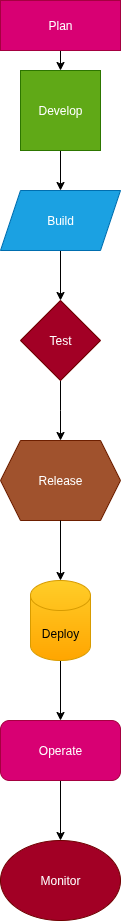

The diagram above was exported from draw.io. Its source (the exported page's mxGraphModel, read from the mxfile embedded in the PNG):
<mxGraphModel dx="808" dy="452" grid="1" gridSize="10" guides="1" tooltips="1" connect="1" arrows="1" fold="1" page="1" pageScale="1" pageWidth="827" pageHeight="1169" math="0" shadow="0">
  <root>
    <mxCell id="0" />
    <mxCell id="1" parent="0" />
    <mxCell id="K_O4CtY-QLoP4FDNuXZY-4" style="edgeStyle=orthogonalEdgeStyle;rounded=0;orthogonalLoop=1;jettySize=auto;html=1;exitX=0.5;exitY=1;exitDx=0;exitDy=0;entryX=0.5;entryY=0;entryDx=0;entryDy=0;" edge="1" parent="1" source="K_O4CtY-QLoP4FDNuXZY-1" target="K_O4CtY-QLoP4FDNuXZY-2">
      <mxGeometry relative="1" as="geometry" />
    </mxCell>
    <mxCell id="K_O4CtY-QLoP4FDNuXZY-1" value="Plan" style="rounded=0;whiteSpace=wrap;html=1;fillColor=#d80073;strokeColor=#A50040;fontColor=#ffffff;" vertex="1" parent="1">
      <mxGeometry x="310" y="20" width="120" height="50" as="geometry" />
    </mxCell>
    <mxCell id="K_O4CtY-QLoP4FDNuXZY-7" style="edgeStyle=orthogonalEdgeStyle;rounded=0;orthogonalLoop=1;jettySize=auto;html=1;" edge="1" parent="1" source="K_O4CtY-QLoP4FDNuXZY-2" target="K_O4CtY-QLoP4FDNuXZY-5">
      <mxGeometry relative="1" as="geometry" />
    </mxCell>
    <mxCell id="K_O4CtY-QLoP4FDNuXZY-2" value="Develop" style="whiteSpace=wrap;html=1;aspect=fixed;fillColor=#60a917;fontColor=#ffffff;strokeColor=#2D7600;" vertex="1" parent="1">
      <mxGeometry x="330" y="90" width="80" height="80" as="geometry" />
    </mxCell>
    <mxCell id="K_O4CtY-QLoP4FDNuXZY-11" style="edgeStyle=orthogonalEdgeStyle;rounded=0;orthogonalLoop=1;jettySize=auto;html=1;entryX=0.5;entryY=0;entryDx=0;entryDy=0;" edge="1" parent="1" source="K_O4CtY-QLoP4FDNuXZY-5" target="K_O4CtY-QLoP4FDNuXZY-8">
      <mxGeometry relative="1" as="geometry" />
    </mxCell>
    <mxCell id="K_O4CtY-QLoP4FDNuXZY-5" value="Build" style="shape=parallelogram;perimeter=parallelogramPerimeter;whiteSpace=wrap;html=1;fixedSize=1;fillColor=#1ba1e2;fontColor=#ffffff;strokeColor=#006EAF;" vertex="1" parent="1">
      <mxGeometry x="310" y="210" width="120" height="60" as="geometry" />
    </mxCell>
    <mxCell id="K_O4CtY-QLoP4FDNuXZY-13" style="edgeStyle=orthogonalEdgeStyle;rounded=0;orthogonalLoop=1;jettySize=auto;html=1;exitX=0.5;exitY=1;exitDx=0;exitDy=0;entryX=0;entryY=0.5;entryDx=0;entryDy=0;" edge="1" parent="1" source="K_O4CtY-QLoP4FDNuXZY-8">
      <mxGeometry relative="1" as="geometry">
        <mxPoint x="370" y="460" as="targetPoint" />
      </mxGeometry>
    </mxCell>
    <mxCell id="K_O4CtY-QLoP4FDNuXZY-8" value="Test" style="rhombus;whiteSpace=wrap;html=1;fillColor=#a20025;fontColor=#ffffff;strokeColor=#6F0000;" vertex="1" parent="1">
      <mxGeometry x="330" y="320" width="80" height="80" as="geometry" />
    </mxCell>
    <mxCell id="K_O4CtY-QLoP4FDNuXZY-14" value="Release" style="shape=hexagon;perimeter=hexagonPerimeter2;whiteSpace=wrap;html=1;fixedSize=1;fillColor=#a0522d;fontColor=#ffffff;strokeColor=#6D1F00;" vertex="1" parent="1">
      <mxGeometry x="310" y="460" width="120" height="80" as="geometry" />
    </mxCell>
    <mxCell id="K_O4CtY-QLoP4FDNuXZY-18" style="edgeStyle=orthogonalEdgeStyle;rounded=0;orthogonalLoop=1;jettySize=auto;html=1;entryX=0.5;entryY=0;entryDx=0;entryDy=0;" edge="1" parent="1" source="K_O4CtY-QLoP4FDNuXZY-15" target="K_O4CtY-QLoP4FDNuXZY-17">
      <mxGeometry relative="1" as="geometry" />
    </mxCell>
    <mxCell id="K_O4CtY-QLoP4FDNuXZY-15" value="Deploy" style="shape=cylinder3;whiteSpace=wrap;html=1;boundedLbl=1;backgroundOutline=1;size=15;fillColor=#ffcd28;gradientColor=#ffa500;strokeColor=#d79b00;" vertex="1" parent="1">
      <mxGeometry x="340" y="600" width="60" height="80" as="geometry" />
    </mxCell>
    <mxCell id="K_O4CtY-QLoP4FDNuXZY-16" style="edgeStyle=orthogonalEdgeStyle;rounded=0;orthogonalLoop=1;jettySize=auto;html=1;entryX=0.5;entryY=0;entryDx=0;entryDy=0;entryPerimeter=0;" edge="1" parent="1" source="K_O4CtY-QLoP4FDNuXZY-14" target="K_O4CtY-QLoP4FDNuXZY-15">
      <mxGeometry relative="1" as="geometry" />
    </mxCell>
    <mxCell id="K_O4CtY-QLoP4FDNuXZY-20" style="edgeStyle=orthogonalEdgeStyle;rounded=0;orthogonalLoop=1;jettySize=auto;html=1;" edge="1" parent="1" source="K_O4CtY-QLoP4FDNuXZY-17" target="K_O4CtY-QLoP4FDNuXZY-19">
      <mxGeometry relative="1" as="geometry" />
    </mxCell>
    <mxCell id="K_O4CtY-QLoP4FDNuXZY-17" value="Operate" style="rounded=1;whiteSpace=wrap;html=1;fillColor=#d80073;fontColor=#ffffff;strokeColor=#A50040;" vertex="1" parent="1">
      <mxGeometry x="310" y="740" width="120" height="60" as="geometry" />
    </mxCell>
    <mxCell id="K_O4CtY-QLoP4FDNuXZY-19" value="Monitor" style="ellipse;whiteSpace=wrap;html=1;fillColor=#a20025;fontColor=#ffffff;strokeColor=#6F0000;" vertex="1" parent="1">
      <mxGeometry x="310" y="860" width="120" height="80" as="geometry" />
    </mxCell>
  </root>
</mxGraphModel>